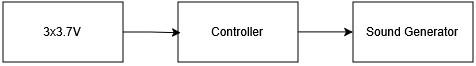

The diagram above was exported from draw.io. Its source (the exported page's mxGraphModel, read from the mxfile embedded in the PNG):
<mxGraphModel dx="1828" dy="639" grid="1" gridSize="10" guides="1" tooltips="1" connect="1" arrows="1" fold="1" page="1" pageScale="1" pageWidth="850" pageHeight="1100" math="0" shadow="0">
  <root>
    <mxCell id="0" />
    <mxCell id="1" parent="0" />
    <mxCell id="2iPPmTUSj-xj7QHkoSIi-1" parent="1" style="rounded=0;whiteSpace=wrap;html=1;" value="3x3.7V" vertex="1">
      <mxGeometry height="60" width="120" x="-70" y="230" as="geometry" />
    </mxCell>
    <mxCell id="-N37M8AZOdo5Qse5rWgR-2" edge="1" parent="1" source="x1RMz5odq0YZyoxr9vOP-2" style="edgeStyle=orthogonalEdgeStyle;rounded=0;orthogonalLoop=1;jettySize=auto;html=1;exitX=1;exitY=0.5;exitDx=0;exitDy=0;entryX=0;entryY=0.5;entryDx=0;entryDy=0;" target="x1RMz5odq0YZyoxr9vOP-3">
      <mxGeometry relative="1" as="geometry" />
    </mxCell>
    <mxCell id="x1RMz5odq0YZyoxr9vOP-2" parent="1" style="rounded=0;whiteSpace=wrap;html=1;" value="Controller" vertex="1">
      <mxGeometry height="60" width="120" x="105" y="230" as="geometry" />
    </mxCell>
    <mxCell id="x1RMz5odq0YZyoxr9vOP-3" parent="1" style="rounded=0;whiteSpace=wrap;html=1;" value="Sound Generator" vertex="1">
      <mxGeometry height="60" width="120" x="280" y="230" as="geometry" />
    </mxCell>
    <mxCell id="-N37M8AZOdo5Qse5rWgR-1" edge="1" parent="1" source="2iPPmTUSj-xj7QHkoSIi-1" style="edgeStyle=orthogonalEdgeStyle;rounded=0;orthogonalLoop=1;jettySize=auto;html=1;exitX=1;exitY=0.5;exitDx=0;exitDy=0;entryX=0.023;entryY=0.513;entryDx=0;entryDy=0;entryPerimeter=0;" target="x1RMz5odq0YZyoxr9vOP-2">
      <mxGeometry relative="1" as="geometry" />
    </mxCell>
  </root>
</mxGraphModel>